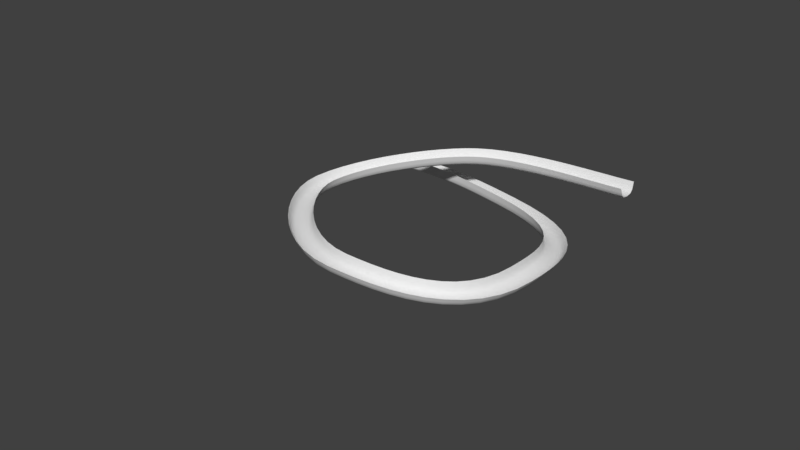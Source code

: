# Source: test2.blend  (saved by Blender 2.79.0; exported with 4.5.12 LTS)
import bpy
from mathutils import Matrix  # noqa: F401  (used for matrix-valued properties, if any)

bpy.ops.wm.read_factory_settings(use_empty=True)
scene = bpy.context.scene
scene.name = 'Scene'

# ---- collections
col_collection_1 = bpy.data.collections.new('Collection 1'); scene.collection.children.link(col_collection_1)

# ---- world
world_world = bpy.data.worlds.new('World'); scene.world = world_world
world_world.color = (0.05088, 0.05088, 0.05088)
world_world.use_sun_shadow = False
world_world.sun_shadow_jitter_overblur = 0.0
world_world.cycles.sampling_method = 'MANUAL'

# ---- curves / text
cu_beziercurve = bpy.data.curves.new('BezierCurve', 'CURVE')
cu_beziercurve.dimensions = '3D'
_sp = cu_beziercurve.splines.new('BEZIER'); _sp.bezier_points.add(2)
_sp.bezier_points.foreach_set('co', [-1.665, 0.244, 0.001105, -0.8779, 1.008, 0.01395, -0.07021, 0.2215, 0.00873])
_sp.bezier_points.foreach_set('handle_left', [-2.382, -1.089, -0.01185, -1.632, 1.011, 0.01348, -0.2824, 0.6742, 0.01477])
_sp.bezier_points.foreach_set('handle_right', [-1.498, 0.5554, 0.004131, -0.1238, 1.006, 0.01442, 0.3195, -0.61, -0.00236])
for _p, _l, _r in zip(_sp.bezier_points, ['ALIGNED', 'ALIGNED', 'ALIGNED'], ['ALIGNED', 'ALIGNED', 'ALIGNED']): _p.handle_left_type = _l; _p.handle_right_type = _r
_sp.order_u = 0
_sp.order_v = 0
_sp.resolution_u = 4
cu_beziercurve.use_path = True
cu_beziercurve.use_path_clamp = True
cu_beziercurve.bevel_resolution = 0
cu_beziercurve.resolution_u = 4
cu_beziercurve.fill_mode = 'HALF'
cu_beziercurve_002 = bpy.data.curves.new('BezierCurve.002', 'CURVE')
cu_beziercurve_002.dimensions = '3D'
_sp = cu_beziercurve_002.splines.new('BEZIER'); _sp.bezier_points.add(6)
_sp.bezier_points.foreach_set('co', [3.372, -4.526, -0.3315, 0.5049, -4.132, -0.2081, -1.078, -1.963, 0.03265, 1.0, 0.0, 0.0, 2.986, -1.776, 0.224, 0.9586, -4.294, 0.4975, -1.849, -4.609, 0.603])
_sp.bezier_points.foreach_set('handle_left', [4.621, -4.498, -0.443, 1.231, -4.59, -0.2435, -1.081, -2.899, 0.04147, 0.0, 0.0, 0.0, 2.96, -0.3834, 0.2036, 2.902, -3.708, 0.3695, -0.8682, -4.804, 0.5941])
_sp.bezier_points.foreach_set('handle_right', [2.668, -4.542, -0.2686, -0.09261, -3.755, -0.1789, -1.076, -1.256, 0.02599, 2.0, 0.0, 0.0, 3.005, -2.775, 0.2386, 0.003174, -4.582, 0.5604, -2.841, -4.411, 0.612])
for _p, _l, _r in zip(_sp.bezier_points, ['ALIGNED', 'ALIGNED', 'ALIGNED', 'ALIGNED', 'ALIGNED', 'ALIGNED', 'ALIGNED'], ['ALIGNED', 'ALIGNED', 'ALIGNED', 'ALIGNED', 'ALIGNED', 'ALIGNED', 'ALIGNED']): _p.handle_left_type = _l; _p.handle_right_type = _r
_sp.order_u = 0
_sp.order_v = 0
cu_beziercurve_002.use_path = True
cu_beziercurve_002.use_path_clamp = True
cu_beziercurve_002.bevel_mode = 'OBJECT'
cu_beziercurve_002.bevel_resolution = 0
cu_beziercurve_002.fill_mode = 'HALF'

# ---- objects
ob_beziercurve = bpy.data.objects.new('BezierCurve', cu_beziercurve)
ob_beziercurve_001 = bpy.data.objects.new('BezierCurve.001', cu_beziercurve_002)

# ---- transforms, parenting, visibility, modifiers, constraints
ob_beziercurve.location = (0.8966, -3.989, 1.139)
ob_beziercurve.rotation_euler = (-0.1152, 0.05973, -1.898)
ob_beziercurve.scale = (0.2747, 0.2747, 0.2747)
ob_beziercurve.lineart.crease_threshold = 0.0
ob_beziercurve_001.location = (0.0298, -1.74, 2.377)
ob_beziercurve_001.rotation_euler = (3.127, 0.02244, 0.003453)
ob_beziercurve_001.lineart.crease_threshold = 0.0
cu_beziercurve_002.bevel_object = ob_beziercurve

# ---- collection membership
col_collection_1.objects.link(ob_beziercurve)
col_collection_1.objects.link(ob_beziercurve_001)

# ---- scene / render settings (as saved in the file)
scene.frame_start = 1; scene.frame_end = 250; scene.frame_set(1)
scene.render.engine = 'BLENDER_EEVEE_NEXT'
scene.render.resolution_percentage = 50
scene.render.dither_intensity = 0.0
scene.cycles.use_denoising = False
scene.cycles.samples = 128
scene.cycles.sampling_pattern = 'TABULATED_SOBOL'
scene.cycles.use_adaptive_sampling = False
scene.cycles.use_light_tree = False
scene.cycles.blur_glossy = 0.0
scene.cycles.sample_clamp_indirect = 0.0
scene.view_settings.view_transform = 'Standard'
bpy.context.view_layer.update()

# ---- added for rendering (the .blend has no active camera and no usable light): camera, sun
cam_auto = bpy.data.cameras.new('AutoCamera')
cam_auto.lens = 50.0
cam_auto.sensor_width = 36.0
cam_auto.clip_end = 1000.0
ob_auto_camera = bpy.data.objects.new('AutoCamera', cam_auto)
scene.collection.objects.link(ob_auto_camera)
ob_auto_camera.location = (11.7254, -13.2487, 10.8447)
ob_auto_camera.rotation_euler = (1.09748, -7.21219e-08, 0.694738)
scene.camera = ob_auto_camera
light_auto_sun = bpy.data.lights.new('AutoSun', 'SUN')
light_auto_sun.energy = 3.0
light_auto_sun.angle = 0.0523599
ob_auto_sun = bpy.data.objects.new('AutoSun', light_auto_sun)
scene.collection.objects.link(ob_auto_sun)
ob_auto_sun.rotation_euler = (0.872665, 0.174533, 0.523599)
bpy.context.view_layer.update()
